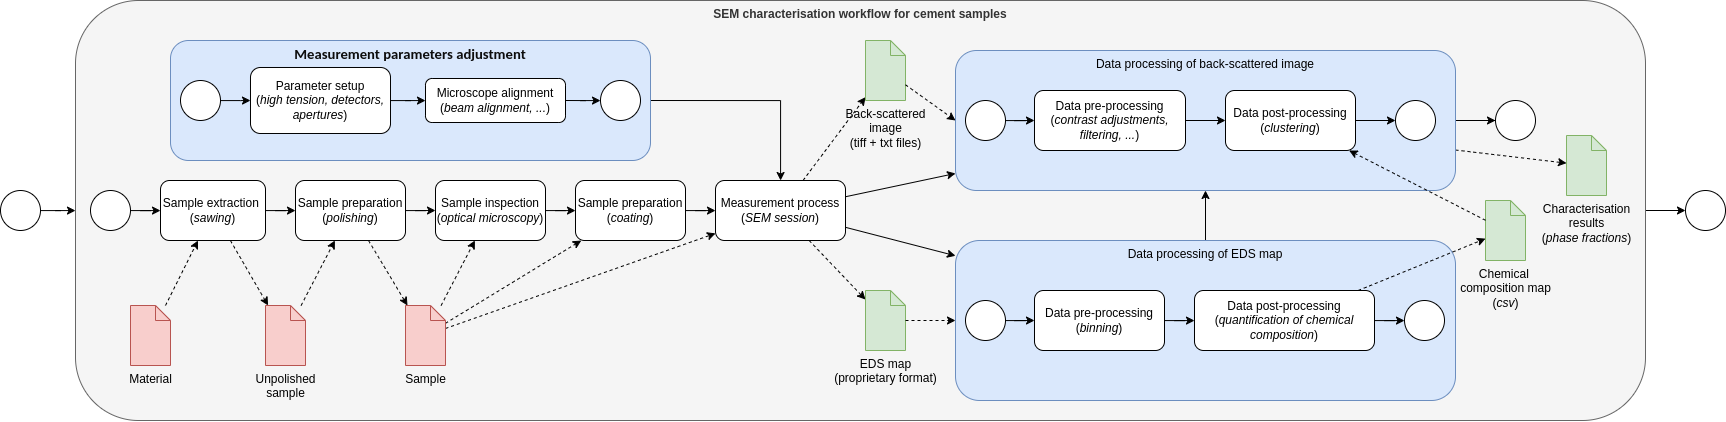

The diagram above was exported from draw.io. Its source (the exported page's mxGraphModel, read from the mxfile embedded in the PNG):
<mxGraphModel dx="4455" dy="1937" grid="1" gridSize="10" guides="1" tooltips="1" connect="1" arrows="1" fold="1" page="1" pageScale="1" pageWidth="827" pageHeight="1169" math="0" shadow="0">
  <root>
    <mxCell id="0" />
    <mxCell id="1" parent="0" />
    <mxCell id="2" style="edgeStyle=orthogonalEdgeStyle;rounded=0;orthogonalLoop=1;jettySize=auto;html=1;" edge="1" source="3" target="23" parent="1">
      <mxGeometry relative="1" as="geometry" />
    </mxCell>
    <mxCell id="3" value="&lt;b&gt;SEM characterisation workflow for cement samples&lt;/b&gt;" style="rounded=1;whiteSpace=wrap;html=1;verticalAlign=top;fillColor=#f5f5f5;fontColor=#333333;strokeColor=#666666;" vertex="1" parent="1">
      <mxGeometry x="-325" y="680" width="1570" height="420" as="geometry" />
    </mxCell>
    <mxCell id="4" style="edgeStyle=orthogonalEdgeStyle;rounded=0;orthogonalLoop=1;jettySize=auto;html=1;" edge="1" source="6" target="10" parent="1">
      <mxGeometry relative="1" as="geometry" />
    </mxCell>
    <mxCell id="5" style="rounded=0;orthogonalLoop=1;jettySize=auto;html=1;dashed=1;" edge="1" source="6" target="32" parent="1">
      <mxGeometry relative="1" as="geometry" />
    </mxCell>
    <mxCell id="6" value="&lt;font style=&quot;font-size: 12px;&quot;&gt;Sample extraction&amp;nbsp;&lt;/font&gt;&lt;div&gt;&lt;font style=&quot;font-size: 12px;&quot;&gt;(&lt;i&gt;sawing&lt;/i&gt;)&lt;/font&gt;&lt;/div&gt;" style="points=[[0.25,0,0],[0.5,0,0],[0.75,0,0],[1,0.25,0],[1,0.5,0],[1,0.75,0],[0.75,1,0],[0.5,1,0],[0.25,1,0],[0,0.75,0],[0,0.5,0],[0,0.25,0]];rounded=1;labelPosition=center;verticalLabelPosition=middle;align=center;verticalAlign=middle;fontSize=8;html=1;whiteSpace=wrap;" vertex="1" parent="1">
      <mxGeometry x="-240" y="860" width="105" height="60" as="geometry" />
    </mxCell>
    <mxCell id="7" style="edgeStyle=orthogonalEdgeStyle;rounded=0;orthogonalLoop=1;jettySize=auto;html=1;" edge="1" source="8" target="6" parent="1">
      <mxGeometry relative="1" as="geometry" />
    </mxCell>
    <mxCell id="8" value="" style="ellipse;whiteSpace=wrap;html=1;aspect=fixed;" vertex="1" parent="1">
      <mxGeometry x="-310" y="870" width="40" height="40" as="geometry" />
    </mxCell>
    <mxCell id="9" style="edgeStyle=orthogonalEdgeStyle;rounded=0;orthogonalLoop=1;jettySize=auto;html=1;entryX=0;entryY=0.5;entryDx=0;entryDy=0;entryPerimeter=0;" edge="1" source="10" target="25" parent="1">
      <mxGeometry relative="1" as="geometry">
        <mxPoint x="44" y="890" as="targetPoint" />
      </mxGeometry>
    </mxCell>
    <mxCell id="10" value="&lt;font style=&quot;font-size: 12px;&quot;&gt;Sample preparation&lt;/font&gt;&lt;div&gt;&lt;font style=&quot;font-size: 12px;&quot;&gt;(&lt;i&gt;polishing&lt;/i&gt;)&lt;/font&gt;&lt;/div&gt;" style="points=[[0.25,0,0],[0.5,0,0],[0.75,0,0],[1,0.25,0],[1,0.5,0],[1,0.75,0],[0.75,1,0],[0.5,1,0],[0.25,1,0],[0,0.75,0],[0,0.5,0],[0,0.25,0]];rounded=1;labelPosition=center;verticalLabelPosition=middle;align=center;verticalAlign=middle;fontSize=8;html=1;whiteSpace=wrap;" vertex="1" parent="1">
      <mxGeometry x="-105" y="860" width="110" height="60" as="geometry" />
    </mxCell>
    <mxCell id="11" style="rounded=0;orthogonalLoop=1;jettySize=auto;html=1;dashed=1;" edge="1" source="15" target="16" parent="1">
      <mxGeometry relative="1" as="geometry">
        <mxPoint x="450" y="945.7142857142858" as="targetPoint" />
      </mxGeometry>
    </mxCell>
    <mxCell id="12" style="edgeStyle=none;shape=connector;rounded=0;orthogonalLoop=1;jettySize=auto;html=1;dashed=1;strokeColor=default;align=center;verticalAlign=middle;fontFamily=Helvetica;fontSize=11;fontColor=default;labelBackgroundColor=default;endArrow=classic;" edge="1" source="15" target="38" parent="1">
      <mxGeometry relative="1" as="geometry" />
    </mxCell>
    <mxCell id="13" style="edgeStyle=none;shape=connector;rounded=0;orthogonalLoop=1;jettySize=auto;html=1;strokeColor=default;align=center;verticalAlign=middle;fontFamily=Helvetica;fontSize=11;fontColor=default;labelBackgroundColor=default;endArrow=classic;" edge="1" source="15" target="42" parent="1">
      <mxGeometry relative="1" as="geometry" />
    </mxCell>
    <mxCell id="14" style="edgeStyle=none;shape=connector;rounded=0;orthogonalLoop=1;jettySize=auto;html=1;strokeColor=default;align=center;verticalAlign=middle;fontFamily=Helvetica;fontSize=11;fontColor=default;labelBackgroundColor=default;endArrow=classic;" edge="1" source="15" target="50" parent="1">
      <mxGeometry relative="1" as="geometry" />
    </mxCell>
    <mxCell id="15" value="&lt;font style=&quot;font-size: 12px;&quot;&gt;Measurement process&lt;/font&gt;&lt;div&gt;&lt;font style=&quot;font-size: 12px;&quot;&gt;(&lt;i&gt;SEM session&lt;/i&gt;)&lt;/font&gt;&lt;/div&gt;" style="points=[[0.25,0,0],[0.5,0,0],[0.75,0,0],[1,0.25,0],[1,0.5,0],[1,0.75,0],[0.75,1,0],[0.5,1,0],[0.25,1,0],[0,0.75,0],[0,0.5,0],[0,0.25,0]];rounded=1;labelPosition=center;verticalLabelPosition=middle;align=center;verticalAlign=middle;fontSize=8;html=1;whiteSpace=wrap;" vertex="1" parent="1">
      <mxGeometry x="315" y="860" width="130" height="60" as="geometry" />
    </mxCell>
    <mxCell id="16" value="Back-scattered&lt;div&gt;image&lt;/div&gt;&lt;div&gt;(tiff + txt files)&lt;/div&gt;" style="shape=mxgraph.bpmn.data;labelPosition=center;verticalLabelPosition=bottom;align=center;verticalAlign=top;size=15;html=1;fillColor=#d5e8d4;strokeColor=#82b366;" vertex="1" parent="1">
      <mxGeometry x="465" y="720" width="40" height="60" as="geometry" />
    </mxCell>
    <mxCell id="17" style="rounded=0;orthogonalLoop=1;jettySize=auto;html=1;dashed=1;entryX=0;entryY=0.5;entryDx=0;entryDy=0;" edge="1" source="16" target="50" parent="1">
      <mxGeometry relative="1" as="geometry">
        <mxPoint x="481" y="860" as="sourcePoint" />
        <mxPoint x="535" y="896" as="targetPoint" />
      </mxGeometry>
    </mxCell>
    <mxCell id="18" style="rounded=0;orthogonalLoop=1;jettySize=auto;html=1;" edge="1" source="50" target="20" parent="1">
      <mxGeometry relative="1" as="geometry" />
    </mxCell>
    <mxCell id="19" value="" style="edgeStyle=none;shape=connector;rounded=0;orthogonalLoop=1;jettySize=auto;html=1;dashed=1;strokeColor=default;align=center;verticalAlign=middle;fontFamily=Helvetica;fontSize=11;fontColor=default;labelBackgroundColor=default;endArrow=classic;" edge="1" source="20" target="57" parent="1">
      <mxGeometry relative="1" as="geometry" />
    </mxCell>
    <mxCell id="20" value="" style="ellipse;whiteSpace=wrap;html=1;aspect=fixed;" vertex="1" parent="1">
      <mxGeometry x="1095" y="780" width="40" height="40" as="geometry" />
    </mxCell>
    <mxCell id="21" value="Characterisation&lt;div&gt;results&lt;div&gt;(&lt;i&gt;phase fractions&lt;/i&gt;)&lt;/div&gt;&lt;/div&gt;" style="shape=mxgraph.bpmn.data;labelPosition=center;verticalLabelPosition=bottom;align=center;verticalAlign=top;size=15;html=1;fillColor=#d5e8d4;strokeColor=#82b366;" vertex="1" parent="1">
      <mxGeometry x="1166" y="815" width="40" height="60" as="geometry" />
    </mxCell>
    <mxCell id="22" style="rounded=0;orthogonalLoop=1;jettySize=auto;html=1;dashed=1;" edge="1" source="50" target="21" parent="1">
      <mxGeometry relative="1" as="geometry">
        <mxPoint x="481" y="860" as="sourcePoint" />
        <mxPoint x="535" y="896" as="targetPoint" />
      </mxGeometry>
    </mxCell>
    <mxCell id="23" value="" style="ellipse;whiteSpace=wrap;html=1;aspect=fixed;" vertex="1" parent="1">
      <mxGeometry x="1285" y="870" width="40" height="40" as="geometry" />
    </mxCell>
    <mxCell id="24" style="edgeStyle=orthogonalEdgeStyle;rounded=0;orthogonalLoop=1;jettySize=auto;html=1;" edge="1" source="36" target="15" parent="1">
      <mxGeometry relative="1" as="geometry" />
    </mxCell>
    <mxCell id="25" value="&lt;font style=&quot;font-size: 12px;&quot;&gt;Sample inspection&lt;/font&gt;&lt;div&gt;&lt;font style=&quot;font-size: 12px;&quot;&gt;(&lt;i&gt;optical microscopy&lt;/i&gt;)&lt;/font&gt;&lt;/div&gt;" style="points=[[0.25,0,0],[0.5,0,0],[0.75,0,0],[1,0.25,0],[1,0.5,0],[1,0.75,0],[0.75,1,0],[0.5,1,0],[0.25,1,0],[0,0.75,0],[0,0.5,0],[0,0.25,0]];rounded=1;labelPosition=center;verticalLabelPosition=middle;align=center;verticalAlign=middle;fontSize=8;html=1;whiteSpace=wrap;" vertex="1" parent="1">
      <mxGeometry x="35" y="860" width="110" height="60" as="geometry" />
    </mxCell>
    <mxCell id="26" style="edgeStyle=orthogonalEdgeStyle;rounded=0;orthogonalLoop=1;jettySize=auto;html=1;" edge="1" source="27" target="3" parent="1">
      <mxGeometry relative="1" as="geometry" />
    </mxCell>
    <mxCell id="27" value="" style="ellipse;whiteSpace=wrap;html=1;aspect=fixed;" vertex="1" parent="1">
      <mxGeometry x="-400" y="870" width="40" height="40" as="geometry" />
    </mxCell>
    <mxCell id="28" style="rounded=0;orthogonalLoop=1;jettySize=auto;html=1;dashed=1;strokeColor=default;align=center;verticalAlign=middle;fontFamily=Helvetica;fontSize=11;fontColor=default;labelBackgroundColor=default;endArrow=classic;" edge="1" source="32" target="10" parent="1">
      <mxGeometry relative="1" as="geometry" />
    </mxCell>
    <mxCell id="29" style="edgeStyle=none;shape=connector;rounded=0;orthogonalLoop=1;jettySize=auto;html=1;dashed=1;strokeColor=default;align=center;verticalAlign=middle;fontFamily=Helvetica;fontSize=11;fontColor=default;labelBackgroundColor=default;endArrow=classic;" edge="1" source="59" target="25" parent="1">
      <mxGeometry relative="1" as="geometry" />
    </mxCell>
    <mxCell id="30" style="edgeStyle=none;shape=connector;rounded=0;orthogonalLoop=1;jettySize=auto;html=1;dashed=1;strokeColor=default;align=center;verticalAlign=middle;fontFamily=Helvetica;fontSize=11;fontColor=default;labelBackgroundColor=default;endArrow=classic;" edge="1" source="59" target="15" parent="1">
      <mxGeometry relative="1" as="geometry" />
    </mxCell>
    <mxCell id="31" style="edgeStyle=none;shape=connector;rounded=0;orthogonalLoop=1;jettySize=auto;html=1;strokeColor=default;align=center;verticalAlign=middle;fontFamily=Helvetica;fontSize=11;fontColor=default;labelBackgroundColor=default;endArrow=classic;dashed=1;" edge="1" source="59" target="36" parent="1">
      <mxGeometry relative="1" as="geometry" />
    </mxCell>
    <mxCell id="32" value="Unpolished&lt;div&gt;sample&lt;/div&gt;" style="shape=mxgraph.bpmn.data;labelPosition=center;verticalLabelPosition=bottom;align=center;verticalAlign=top;size=15;html=1;fillColor=#f8cecc;strokeColor=#b85450;" vertex="1" parent="1">
      <mxGeometry x="-135" y="985" width="40" height="60" as="geometry" />
    </mxCell>
    <mxCell id="33" style="edgeStyle=none;shape=connector;rounded=0;orthogonalLoop=1;jettySize=auto;html=1;dashed=1;strokeColor=default;align=center;verticalAlign=middle;fontFamily=Helvetica;fontSize=11;fontColor=default;labelBackgroundColor=default;endArrow=classic;" edge="1" source="34" target="6" parent="1">
      <mxGeometry relative="1" as="geometry" />
    </mxCell>
    <mxCell id="34" value="Material" style="shape=mxgraph.bpmn.data;labelPosition=center;verticalLabelPosition=bottom;align=center;verticalAlign=top;size=15;html=1;fillColor=#f8cecc;strokeColor=#b85450;" vertex="1" parent="1">
      <mxGeometry x="-270" y="985" width="40" height="60" as="geometry" />
    </mxCell>
    <mxCell id="35" value="" style="edgeStyle=orthogonalEdgeStyle;rounded=0;orthogonalLoop=1;jettySize=auto;html=1;" edge="1" source="25" target="36" parent="1">
      <mxGeometry relative="1" as="geometry">
        <mxPoint x="150" y="890" as="sourcePoint" />
        <mxPoint x="304" y="890" as="targetPoint" />
      </mxGeometry>
    </mxCell>
    <mxCell id="36" value="&lt;font style=&quot;font-size: 12px;&quot;&gt;Sample preparation&lt;/font&gt;&lt;div&gt;&lt;font style=&quot;font-size: 12px;&quot;&gt;(&lt;i&gt;coating&lt;/i&gt;)&lt;/font&gt;&lt;/div&gt;" style="points=[[0.25,0,0],[0.5,0,0],[0.75,0,0],[1,0.25,0],[1,0.5,0],[1,0.75,0],[0.75,1,0],[0.5,1,0],[0.25,1,0],[0,0.75,0],[0,0.5,0],[0,0.25,0]];rounded=1;labelPosition=center;verticalLabelPosition=middle;align=center;verticalAlign=middle;fontSize=8;html=1;whiteSpace=wrap;" vertex="1" parent="1">
      <mxGeometry x="175" y="860" width="110" height="60" as="geometry" />
    </mxCell>
    <mxCell id="37" style="edgeStyle=orthogonalEdgeStyle;rounded=0;orthogonalLoop=1;jettySize=auto;html=1;exitX=1;exitY=0.5;exitDx=0;exitDy=0;" edge="1" source="63" target="15" parent="1">
      <mxGeometry relative="1" as="geometry" />
    </mxCell>
    <mxCell id="38" value="EDS map&lt;div&gt;(proprietary format)&lt;/div&gt;" style="shape=mxgraph.bpmn.data;labelPosition=center;verticalLabelPosition=bottom;align=center;verticalAlign=top;size=15;html=1;fillColor=#d5e8d4;strokeColor=#82b366;" vertex="1" parent="1">
      <mxGeometry x="465" y="970" width="40" height="60" as="geometry" />
    </mxCell>
    <mxCell id="39" style="rounded=0;orthogonalLoop=1;jettySize=auto;html=1;dashed=1;entryX=0;entryY=0.5;entryDx=0;entryDy=0;" edge="1" source="38" target="42" parent="1">
      <mxGeometry relative="1" as="geometry">
        <mxPoint x="546" y="1116" as="sourcePoint" />
        <mxPoint x="615" y="980" as="targetPoint" />
      </mxGeometry>
    </mxCell>
    <mxCell id="40" value="Chemical&amp;nbsp;&lt;div&gt;composition map&lt;/div&gt;&lt;div&gt;(&lt;i&gt;csv&lt;/i&gt;)&lt;/div&gt;" style="shape=mxgraph.bpmn.data;labelPosition=center;verticalLabelPosition=bottom;align=center;verticalAlign=top;size=15;html=1;fillColor=#d5e8d4;strokeColor=#82b366;" vertex="1" parent="1">
      <mxGeometry x="1085" y="880" width="40" height="60" as="geometry" />
    </mxCell>
    <mxCell id="41" style="rounded=0;orthogonalLoop=1;jettySize=auto;html=1;" edge="1" source="42" target="50" parent="1">
      <mxGeometry relative="1" as="geometry" />
    </mxCell>
    <mxCell id="42" value="Data processing of EDS map" style="rounded=1;whiteSpace=wrap;html=1;verticalAlign=top;fillColor=#dae8fc;strokeColor=#6c8ebf;" vertex="1" parent="1">
      <mxGeometry x="555" y="920" width="500" height="160" as="geometry" />
    </mxCell>
    <mxCell id="43" style="edgeStyle=orthogonalEdgeStyle;rounded=0;orthogonalLoop=1;jettySize=auto;html=1;" edge="1" source="44" target="48" parent="1">
      <mxGeometry relative="1" as="geometry" />
    </mxCell>
    <mxCell id="44" value="&lt;div&gt;&lt;font style=&quot;font-size: 12px;&quot;&gt;Data pre-processing&lt;/font&gt;&lt;/div&gt;&lt;div&gt;&lt;font style=&quot;font-size: 12px;&quot;&gt;(&lt;i&gt;binning&lt;/i&gt;)&lt;/font&gt;&lt;/div&gt;" style="points=[[0.25,0,0],[0.5,0,0],[0.75,0,0],[1,0.25,0],[1,0.5,0],[1,0.75,0],[0.75,1,0],[0.5,1,0],[0.25,1,0],[0,0.75,0],[0,0.5,0],[0,0.25,0]];rounded=1;labelPosition=center;verticalLabelPosition=middle;align=center;verticalAlign=middle;fontSize=8;html=1;whiteSpace=wrap;" vertex="1" parent="1">
      <mxGeometry x="634" y="970" width="130" height="60" as="geometry" />
    </mxCell>
    <mxCell id="45" style="edgeStyle=orthogonalEdgeStyle;rounded=0;orthogonalLoop=1;jettySize=auto;html=1;entryX=0;entryY=0.5;entryDx=0;entryDy=0;entryPerimeter=0;" edge="1" source="46" target="44" parent="1">
      <mxGeometry relative="1" as="geometry">
        <mxPoint x="645" y="1000" as="targetPoint" />
      </mxGeometry>
    </mxCell>
    <mxCell id="46" value="" style="ellipse;whiteSpace=wrap;html=1;aspect=fixed;" vertex="1" parent="1">
      <mxGeometry x="565" y="980" width="40" height="40" as="geometry" />
    </mxCell>
    <mxCell id="47" style="edgeStyle=orthogonalEdgeStyle;rounded=0;orthogonalLoop=1;jettySize=auto;html=1;" edge="1" source="48" target="49" parent="1">
      <mxGeometry relative="1" as="geometry" />
    </mxCell>
    <mxCell id="48" value="&lt;div&gt;&lt;font style=&quot;font-size: 12px;&quot;&gt;Data post-processing&lt;/font&gt;&lt;/div&gt;&lt;div&gt;&lt;font style=&quot;font-size: 12px;&quot;&gt;(&lt;i&gt;quantification of chemical composition&lt;/i&gt;)&lt;/font&gt;&lt;/div&gt;" style="points=[[0.25,0,0],[0.5,0,0],[0.75,0,0],[1,0.25,0],[1,0.5,0],[1,0.75,0],[0.75,1,0],[0.5,1,0],[0.25,1,0],[0,0.75,0],[0,0.5,0],[0,0.25,0]];rounded=1;labelPosition=center;verticalLabelPosition=middle;align=center;verticalAlign=middle;fontSize=8;html=1;whiteSpace=wrap;" vertex="1" parent="1">
      <mxGeometry x="794" y="970" width="180" height="60" as="geometry" />
    </mxCell>
    <mxCell id="49" value="" style="ellipse;whiteSpace=wrap;html=1;aspect=fixed;" vertex="1" parent="1">
      <mxGeometry x="1004" y="980" width="40" height="40" as="geometry" />
    </mxCell>
    <mxCell id="50" value="Data processing of back-scattered image" style="rounded=1;whiteSpace=wrap;html=1;verticalAlign=top;fillColor=#dae8fc;strokeColor=#6c8ebf;container=0;" vertex="1" parent="1">
      <mxGeometry x="555" y="730" width="500" height="140" as="geometry" />
    </mxCell>
    <mxCell id="51" style="edgeStyle=orthogonalEdgeStyle;rounded=0;orthogonalLoop=1;jettySize=auto;html=1;" edge="1" source="52" target="56" parent="1">
      <mxGeometry relative="1" as="geometry" />
    </mxCell>
    <mxCell id="52" value="&lt;div&gt;&lt;font style=&quot;font-size: 12px;&quot;&gt;Data pre-processing&lt;/font&gt;&lt;/div&gt;&lt;div&gt;&lt;font style=&quot;font-size: 12px;&quot;&gt;(&lt;i&gt;contrast adjustments, filtering, ...&lt;/i&gt;)&lt;/font&gt;&lt;/div&gt;" style="points=[[0.25,0,0],[0.5,0,0],[0.75,0,0],[1,0.25,0],[1,0.5,0],[1,0.75,0],[0.75,1,0],[0.5,1,0],[0.25,1,0],[0,0.75,0],[0,0.5,0],[0,0.25,0]];rounded=1;labelPosition=center;verticalLabelPosition=middle;align=center;verticalAlign=middle;fontSize=8;html=1;whiteSpace=wrap;container=0;" vertex="1" parent="1">
      <mxGeometry x="634" y="770" width="151" height="60" as="geometry" />
    </mxCell>
    <mxCell id="53" style="edgeStyle=orthogonalEdgeStyle;rounded=0;orthogonalLoop=1;jettySize=auto;html=1;entryX=0;entryY=0.5;entryDx=0;entryDy=0;entryPerimeter=0;" edge="1" source="54" target="52" parent="1">
      <mxGeometry relative="1" as="geometry">
        <mxPoint x="698.5483870967741" y="800" as="targetPoint" />
      </mxGeometry>
    </mxCell>
    <mxCell id="54" value="" style="ellipse;whiteSpace=wrap;html=1;aspect=fixed;container=0;" vertex="1" parent="1">
      <mxGeometry x="564.9961290322581" y="780" width="40" height="40" as="geometry" />
    </mxCell>
    <mxCell id="55" style="edgeStyle=none;shape=connector;rounded=0;orthogonalLoop=1;jettySize=auto;html=1;strokeColor=default;align=center;verticalAlign=middle;fontFamily=Helvetica;fontSize=11;fontColor=default;labelBackgroundColor=default;endArrow=classic;" edge="1" source="56" target="57" parent="1">
      <mxGeometry relative="1" as="geometry" />
    </mxCell>
    <mxCell id="56" value="&lt;div&gt;&lt;font style=&quot;font-size: 12px;&quot;&gt;Data post-processing&lt;/font&gt;&lt;/div&gt;&lt;div&gt;&lt;font style=&quot;font-size: 12px;&quot;&gt;(&lt;i&gt;clustering&lt;/i&gt;)&lt;/font&gt;&lt;/div&gt;" style="points=[[0.25,0,0],[0.5,0,0],[0.75,0,0],[1,0.25,0],[1,0.5,0],[1,0.75,0],[0.75,1,0],[0.5,1,0],[0.25,1,0],[0,0.75,0],[0,0.5,0],[0,0.25,0]];rounded=1;labelPosition=center;verticalLabelPosition=middle;align=center;verticalAlign=middle;fontSize=8;html=1;whiteSpace=wrap;" vertex="1" parent="1">
      <mxGeometry x="825" y="770" width="130" height="60" as="geometry" />
    </mxCell>
    <mxCell id="57" value="" style="ellipse;whiteSpace=wrap;html=1;aspect=fixed;" vertex="1" parent="1">
      <mxGeometry x="995.0029032258064" y="780" width="40" height="40" as="geometry" />
    </mxCell>
    <mxCell id="58" style="edgeStyle=none;shape=connector;rounded=0;orthogonalLoop=1;jettySize=auto;html=1;dashed=1;strokeColor=default;align=center;verticalAlign=middle;fontFamily=Helvetica;fontSize=11;fontColor=default;labelBackgroundColor=default;endArrow=classic;" edge="1" source="48" target="40" parent="1">
      <mxGeometry relative="1" as="geometry" />
    </mxCell>
    <mxCell id="59" value="Sample" style="shape=mxgraph.bpmn.data;labelPosition=center;verticalLabelPosition=bottom;align=center;verticalAlign=top;size=15;html=1;fillColor=#f8cecc;strokeColor=#b85450;" vertex="1" parent="1">
      <mxGeometry x="5" y="985" width="40" height="60" as="geometry" />
    </mxCell>
    <mxCell id="60" style="rounded=0;orthogonalLoop=1;jettySize=auto;html=1;dashed=1;strokeColor=default;align=center;verticalAlign=middle;fontFamily=Helvetica;fontSize=11;fontColor=default;labelBackgroundColor=default;endArrow=classic;" edge="1" source="10" target="59" parent="1">
      <mxGeometry relative="1" as="geometry">
        <mxPoint x="-89" y="995" as="sourcePoint" />
        <mxPoint x="-56" y="930" as="targetPoint" />
      </mxGeometry>
    </mxCell>
    <mxCell id="61" style="edgeStyle=none;shape=connector;rounded=0;orthogonalLoop=1;jettySize=auto;html=1;dashed=1;strokeColor=default;align=center;verticalAlign=middle;fontFamily=Helvetica;fontSize=11;fontColor=default;labelBackgroundColor=default;endArrow=classic;" edge="1" source="40" target="56" parent="1">
      <mxGeometry relative="1" as="geometry" />
    </mxCell>
    <mxCell id="62" value="" style="group" vertex="1" connectable="0" parent="1">
      <mxGeometry x="-230" y="720" width="480" height="120" as="geometry" />
    </mxCell>
    <mxCell id="63" value="&lt;b&gt;&lt;span style=&quot;font-size: 11pt; font-family: Calibri, sans-serif; color: rgb(13, 13, 13);&quot;&gt;Measurement parameters adjustment&lt;/span&gt;&lt;/b&gt;" style="rounded=1;whiteSpace=wrap;html=1;verticalAlign=top;fillColor=#dae8fc;strokeColor=#6c8ebf;" vertex="1" parent="62">
      <mxGeometry width="480" height="120" as="geometry" />
    </mxCell>
    <mxCell id="64" style="edgeStyle=orthogonalEdgeStyle;rounded=0;orthogonalLoop=1;jettySize=auto;html=1;" edge="1" parent="62" source="65" target="66">
      <mxGeometry relative="1" as="geometry" />
    </mxCell>
    <mxCell id="65" value="&lt;div&gt;&lt;span style=&quot;font-size: 12px;&quot;&gt;Parameter setup&lt;/span&gt;&lt;/div&gt;&lt;div&gt;&lt;span style=&quot;font-size: 12px;&quot;&gt;(&lt;i&gt;high tension, detectors, apertures&lt;/i&gt;)&lt;/span&gt;&lt;/div&gt;" style="points=[[0.25,0,0],[0.5,0,0],[0.75,0,0],[1,0.25,0],[1,0.5,0],[1,0.75,0],[0.75,1,0],[0.5,1,0],[0.25,1,0],[0,0.75,0],[0,0.5,0],[0,0.25,0]];rounded=1;labelPosition=center;verticalLabelPosition=middle;align=center;verticalAlign=middle;fontSize=8;html=1;whiteSpace=wrap;" vertex="1" parent="62">
      <mxGeometry x="80" y="27" width="140" height="66" as="geometry" />
    </mxCell>
    <mxCell id="66" value="&lt;div&gt;&lt;span style=&quot;background-color: initial; font-size: 12px; color: light-dark(rgb(0, 0, 0), rgb(255, 255, 255));&quot;&gt;Microscope alignment&lt;/span&gt;&lt;/div&gt;&lt;div&gt;&lt;span style=&quot;background-color: initial; font-size: 12px; color: light-dark(rgb(0, 0, 0), rgb(255, 255, 255));&quot;&gt;(&lt;i&gt;beam alignment, ...&lt;/i&gt;)&lt;/span&gt;&lt;/div&gt;" style="points=[[0.25,0,0],[0.5,0,0],[0.75,0,0],[1,0.25,0],[1,0.5,0],[1,0.75,0],[0.75,1,0],[0.5,1,0],[0.25,1,0],[0,0.75,0],[0,0.5,0],[0,0.25,0]];rounded=1;labelPosition=center;verticalLabelPosition=middle;align=center;verticalAlign=middle;fontSize=8;html=1;whiteSpace=wrap;" vertex="1" parent="62">
      <mxGeometry x="255" y="38" width="140" height="44" as="geometry" />
    </mxCell>
    <mxCell id="67" style="edgeStyle=orthogonalEdgeStyle;rounded=0;orthogonalLoop=1;jettySize=auto;html=1;entryX=0;entryY=0.5;entryDx=0;entryDy=0;entryPerimeter=0;" edge="1" parent="62" source="69">
      <mxGeometry relative="1" as="geometry">
        <mxPoint x="80" y="60.00000000000001" as="targetPoint" />
      </mxGeometry>
    </mxCell>
    <mxCell id="68" value="" style="edgeStyle=orthogonalEdgeStyle;rounded=0;orthogonalLoop=1;jettySize=auto;html=1;exitX=1;exitY=0.5;exitDx=0;exitDy=0;exitPerimeter=0;" edge="1" parent="62" source="66" target="70">
      <mxGeometry relative="1" as="geometry">
        <mxPoint x="360" y="60.00000000000001" as="sourcePoint" />
      </mxGeometry>
    </mxCell>
    <mxCell id="69" value="" style="ellipse;whiteSpace=wrap;html=1;aspect=fixed;" vertex="1" parent="62">
      <mxGeometry x="10" y="40" width="40" height="40" as="geometry" />
    </mxCell>
    <mxCell id="70" value="" style="ellipse;whiteSpace=wrap;html=1;aspect=fixed;" vertex="1" parent="62">
      <mxGeometry x="430" y="40" width="40" height="40" as="geometry" />
    </mxCell>
  </root>
</mxGraphModel>